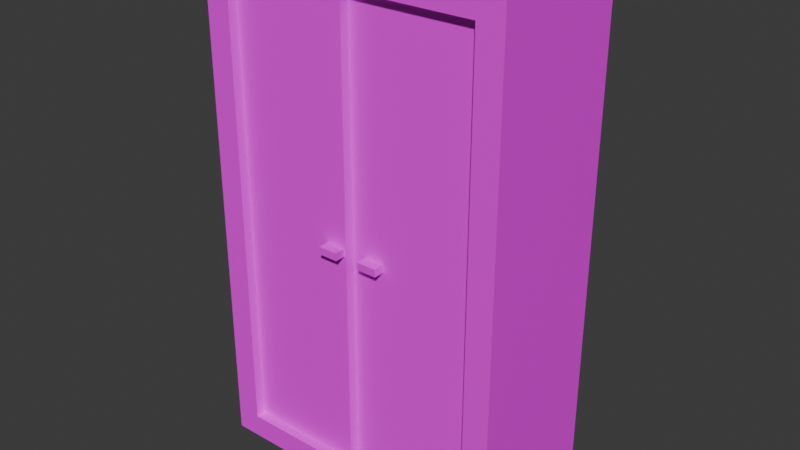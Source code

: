 # Source: wardrobe.blend  (saved by Blender 4.3.34; exported with 4.5.12 LTS)
import bpy
from mathutils import Matrix  # noqa: F401  (used for matrix-valued properties, if any)

bpy.ops.wm.read_factory_settings(use_empty=True)
scene = bpy.context.scene
scene.name = 'Scene'

# ---- collections
col_collection = bpy.data.collections.new('Collection'); scene.collection.children.link(col_collection)

# ---- images (referenced by path relative to the original .blend; pixels are not part of the script)
import os
ASSET_DIR = os.environ.get("B2B_ASSET_DIR", "")  # directory of the original .blend (textures are referenced by path, not embedded)
HERE = os.path.dirname(os.path.abspath(__file__))  # packed textures are extracted next to this script under _unpacked/

def load_image(name, relpath, width, height, colorspace="sRGB"):
    """Load a texture the original file referenced (path relative to the .blend, or extracted next to this script)."""
    p = next((c for c in (os.path.join(HERE, relpath), os.path.join(ASSET_DIR, relpath)) if relpath and os.path.exists(c)), "")
    if p:
        img = bpy.data.images.load(p, check_existing=True)
        img.name = name
    else:  # same state as the original file: an image datablock whose file is absent (Cycles renders it pink)
        img = bpy.data.images.new(name, width, height)
        img.source = "FILE"
        img.filepath = "//" + (relpath or name)
    img.colorspace_settings.name = colorspace
    return img
img_brown_planks_08_diff_4k_jpg = load_image('brown_planks_08_diff_4k.jpg', 'brown_planks_08_diff_4k.jpg', 1024, 1024, 'sRGB')
img_fine_grained_wood_col_4k_jpg = load_image('fine_grained_wood_col_4k.jpg', 'fine_grained_wood_col_4k.jpg', 1024, 1024, 'sRGB')
img_old_wood_floor_diff_4k_jpg = load_image('old_wood_floor_diff_4k.jpg', 'old_wood_floor_diff_4k.jpg', 1024, 1024, 'sRGB')

# ---- materials (node trees are filled in below, after node groups)
mat_material = bpy.data.materials.new('Material')
mat_material.alpha_threshold = 0.0
mat_material.roughness = 0.5
mat_material.line_color = (0.0, 0.0, 0.0, 1.0)
mat_material_001 = bpy.data.materials.new('Material.001')
mat_material_002 = bpy.data.materials.new('Material.002')

# ---- material node trees
mat_material.use_nodes = True; mat_material.node_tree.nodes.clear()
_N = mat_material.node_tree.nodes; _L = mat_material.node_tree.links
n0 = _N.new('ShaderNodeOutputMaterial'); n0.name = 'Material Output'; n0.location = (300, 300)
n1 = _N.new('ShaderNodeBsdfPrincipled'); n1.name = 'Principled BSDF'; n1.location = (10, 300)
n1.inputs[3].default_value = 1.45
n2 = _N.new('ShaderNodeTexImage'); n2.name = 'Image Texture'; n2.location = (-280, 280)
n2.image = img_brown_planks_08_diff_4k_jpg
_L.new(n1.outputs[0], n0.inputs[0])
_L.new(n2.outputs[0], n1.inputs[0])
n0.is_active_output = True
mat_material_001.use_nodes = True; mat_material_001.node_tree.nodes.clear()
_N = mat_material_001.node_tree.nodes; _L = mat_material_001.node_tree.links
n0 = _N.new('ShaderNodeBsdfPrincipled'); n0.name = 'Principled BSDF'; n0.location = (10, 300)
n1 = _N.new('ShaderNodeOutputMaterial'); n1.name = 'Material Output'; n1.location = (300, 300)
n2 = _N.new('ShaderNodeTexImage'); n2.name = 'Image Texture'; n2.location = (-280, 280)
n2.image = img_fine_grained_wood_col_4k_jpg
_L.new(n0.outputs[0], n1.inputs[0])
_L.new(n2.outputs[0], n0.inputs[0])
n1.is_active_output = True
mat_material_002.use_nodes = True; mat_material_002.node_tree.nodes.clear()
_N = mat_material_002.node_tree.nodes; _L = mat_material_002.node_tree.links
n0 = _N.new('ShaderNodeBsdfPrincipled'); n0.name = 'Principled BSDF'; n0.location = (10, 300)
n1 = _N.new('ShaderNodeOutputMaterial'); n1.name = 'Material Output'; n1.location = (300, 300)
n2 = _N.new('ShaderNodeTexImage'); n2.name = 'Image Texture'; n2.location = (-280, 280)
n2.image = img_old_wood_floor_diff_4k_jpg
_L.new(n0.outputs[0], n1.inputs[0])
_L.new(n2.outputs[0], n0.inputs[0])
n1.is_active_output = True

# ---- world
world_world = bpy.data.worlds.new('World'); scene.world = world_world
world_world.use_nodes = True; world_world.node_tree.nodes.clear()
_N = world_world.node_tree.nodes; _L = world_world.node_tree.links
n0 = _N.new('ShaderNodeOutputWorld'); n0.name = 'World Output'; n0.location = (300, 300)
n1 = _N.new('ShaderNodeBackground'); n1.name = 'Background'; n1.location = (10, 300)
n1.inputs[0].default_value = (0.05088, 0.05088, 0.05088, 1.0)
_L.new(n1.outputs[0], n0.inputs[0])
n0.is_active_output = True
world_world.color = (0.05088, 0.05088, 0.05088)
world_world.sun_shadow_jitter_overblur = 0.0

# ---- meshes
me_cube = bpy.data.meshes.new('Cube')
me_cube.from_pydata([(1.0, 1.0, 1.0), (1.0, 1.0, -1.0), (1.0, -1.0, 1.0), (1.0, -1.0, -1.0), (-1.0, 1.0, 1.0), (-1.0, 1.0, -1.0), (-1.0, -1.0, 1.0), (-1.0, -1.0, -1.0)], [], [(0, 4, 6, 2), (3, 2, 6, 7), (7, 6, 4, 5), (5, 1, 3, 7), (1, 0, 2, 3), (5, 4, 0, 1)])
_uv = me_cube.uv_layers.new(name='UVMap')
_uv.uv.foreach_set('vector', [0.625, 0.5, 0.875, 0.5, 0.875, 0.75, 0.625, 0.75, 0.375, 0.75, 0.625, 0.75, 0.625, 1.0, 0.375, 1.0, 0.375, 0.0, 0.625, 0.0, 0.625, 0.25, 0.375, 0.25, 0.125, 0.5, 0.375, 0.5, 0.375, 0.75, 0.125, 0.75, 0.375, 0.5, 0.625, 0.5, 0.625, 0.75, 0.375, 0.75, 0.375, 0.25, 0.625, 0.25, 0.625, 0.5, 0.375, 0.5])
me_cube.materials.append(mat_material)
me_cube.use_mirror_vertex_groups = False
me_cube.update()
me_cube_001 = bpy.data.meshes.new('Cube.001')
me_cube_001.from_pydata([(-1.0, -1.0, -1.0), (-1.0, -1.0, 1.0), (-1.0, 1.0, -1.0), (-1.0, 1.0, 1.0), (1.0, -1.0, -1.0), (1.0, -1.0, 1.0), (1.0, 1.0, -1.0), (1.0, 1.0, 1.0), (0.8333, 1.0, -1.0), (-0.8333, 1.0, -1.0), (-0.8333, 1.0, 1.0), (0.8333, 1.0, 1.0), (-0.8333, -1.0, -1.0), (0.8333, -1.0, -1.0), (0.8333, -1.0, 1.0), (-0.8333, -1.0, 1.0), (-1.0, 1.0, -39.02), (-1.0, -1.0, -39.02), (-0.8333, 1.0, -39.02), (1.0, -1.0, -39.02), (1.0, 1.0, -39.02), (0.8333, -1.0, -39.02), (0.8333, 1.0, -39.02), (-0.8333, -1.0, -39.02), (1.0, -1.0, -37.15), (1.0, 1.0, -37.15), (0.8333, 1.0, -37.15), (0.8333, -1.0, -37.15), (-0.8333, 1.0, -37.15), (-1.0, 1.0, -37.15), (-0.8333, -1.0, -37.15), (-1.0, -1.0, -37.15), (0.8331, 1.0, -39.02), (0.8331, -1.0, -39.02), (0.8331, 1.0, -37.15), (0.8331, -1.0, -37.15), (-0.0001068, -1.0, -37.15), (-0.0001068, 1.0, -37.15), (-0.0001068, -1.0, -39.02), (-0.0001068, 1.0, -39.02), (0.0, 1.0, -1.0), (0.0, 1.0, 1.0), (0.0, -1.0, -1.0), (0.0, -1.0, 1.0)], [], [(0, 1, 3, 2), (8, 11, 7, 6), (6, 7, 5, 4), (12, 15, 1, 0), (37, 36, 35, 34), (10, 3, 1, 15), (7, 11, 14, 5), (41, 10, 15, 43), (29, 28, 18, 16), (40, 8, 13, 42), (4, 5, 14, 13), (42, 43, 15, 12), (2, 3, 10, 9), (40, 41, 11, 8), (22, 20, 19, 21), (16, 18, 23, 17), (31, 29, 16, 17), (25, 24, 19, 20), (30, 31, 17, 23), (27, 26, 22, 21), (26, 25, 20, 22), (24, 27, 21, 19), (4, 13, 27, 24), (8, 6, 25, 26), (13, 8, 26, 27), (6, 4, 24, 25), (12, 0, 31, 30), (0, 2, 29, 31), (2, 9, 28, 29), (9, 12, 30, 28), (22, 26, 28, 18), (34, 35, 33, 32), (36, 38, 33, 35), (39, 37, 34, 32), (38, 39, 32, 33), (23, 18, 39, 38), (18, 28, 37, 39), (30, 23, 38, 36), (28, 30, 36, 37), (9, 10, 41, 40), (13, 14, 43, 42), (9, 40, 42, 12), (11, 41, 43, 14), (37, 36, 42, 40)])
_uv = me_cube_001.uv_layers.new(name='UVMap')
_uv.uv.foreach_set('vector', [0.375, 0.0, 0.625, 0.0, 0.625, 0.25, 0.375, 0.25, 0.375, 0.4792, 0.625, 0.4792, 0.625, 0.5, 0.375, 0.5, 0.375, 0.5, 0.625, 0.5, 0.625, 0.75, 0.375, 0.75, 0.375, 0.9792, 0.625, 0.9792, 0.625, 1.0, 0.375, 1.0, 0.1458, 0.5, 0.1458, 0.75, 0.1458, 0.75, 0.1458, 0.5, 0.8542, 0.5, 0.875, 0.5, 0.875, 0.75, 0.8542, 0.75, 0.625, 0.5, 0.6458, 0.5, 0.6458, 0.75, 0.625, 0.75, 0.75, 0.5, 0.8542, 0.5, 0.8542, 0.75, 0.75, 0.75, 0.375, 0.25, 0.375, 0.2708, 0.375, 0.2708, 0.375, 0.25, 0.25, 0.5, 0.3542, 0.5, 0.3542, 0.75, 0.25, 0.75, 0.375, 0.75, 0.625, 0.75, 0.625, 0.7708, 0.375, 0.7708, 0.375, 0.875, 0.625, 0.875, 0.625, 0.9792, 0.375, 0.9792, 0.375, 0.25, 0.625, 0.25, 0.625, 0.2708, 0.375, 0.2708, 0.375, 0.375, 0.625, 0.375, 0.625, 0.4792, 0.375, 0.4792, 0.3542, 0.5, 0.375, 0.5, 0.375, 0.75, 0.3542, 0.75, 0.125, 0.5, 0.1458, 0.5, 0.1458, 0.75, 0.125, 0.75, 0.375, 0.0, 0.375, 0.25, 0.375, 0.25, 0.375, 0.0, 0.375, 0.5, 0.375, 0.75, 0.375, 0.75, 0.375, 0.5, 0.375, 0.9792, 0.375, 1.0, 0.375, 1.0, 0.375, 0.9792, 0.3542, 0.75, 0.3542, 0.5, 0.3542, 0.5, 0.3542, 0.75, 0.375, 0.4792, 0.375, 0.5, 0.375, 0.5, 0.375, 0.4792, 0.375, 0.75, 0.375, 0.7708, 0.375, 0.7708, 0.375, 0.75, 0.375, 0.75, 0.375, 0.7708, 0.375, 0.7708, 0.375, 0.75, 0.375, 0.4792, 0.375, 0.5, 0.375, 0.5, 0.375, 0.4792, 0.3542, 0.75, 0.3542, 0.5, 0.3542, 0.5, 0.3542, 0.75, 0.375, 0.5, 0.375, 0.75, 0.375, 0.75, 0.375, 0.5, 0.375, 0.9792, 0.375, 1.0, 0.375, 1.0, 0.375, 0.9792, 0.375, 0.0, 0.375, 0.25, 0.375, 0.25, 0.375, 0.0, 0.375, 0.25, 0.375, 0.2708, 0.375, 0.2708, 0.375, 0.25, 0.1458, 0.5, 0.1458, 0.75, 0.1458, 0.75, 0.1458, 0.5, 0.375, 0.4792, 0.375, 0.4792, 0.375, 0.2708, 0.375, 0.2708, 0.1458, 0.5, 0.1458, 0.75, 0.1458, 0.75, 0.1458, 0.5, 0.375, 0.9792, 0.375, 0.9792, 0.375, 0.9792, 0.375, 0.9792, 0.375, 0.2708, 0.375, 0.2708, 0.375, 0.2708, 0.375, 0.2708, 0.1458, 0.75, 0.1458, 0.5, 0.1458, 0.5, 0.1458, 0.75, 0.1458, 0.75, 0.1458, 0.5, 0.1458, 0.5, 0.1458, 0.75, 0.375, 0.2708, 0.375, 0.2708, 0.375, 0.2708, 0.375, 0.2708, 0.375, 0.9792, 0.375, 0.9792, 0.375, 0.9792, 0.375, 0.9792, 0.1458, 0.5, 0.1458, 0.75, 0.1458, 0.75, 0.1458, 0.5, 0.375, 0.2708, 0.625, 0.2708, 0.625, 0.375, 0.375, 0.375, 0.375, 0.7708, 0.625, 0.7708, 0.625, 0.875, 0.375, 0.875, 0.1458, 0.5, 0.25, 0.5, 0.25, 0.75, 0.1458, 0.75, 0.6458, 0.5, 0.75, 0.5, 0.75, 0.75, 0.6458, 0.75, 0.1458, 0.5, 0.1458, 0.75, 0.25, 0.75, 0.25, 0.5])
me_cube_001.materials.append(mat_material_001)
me_cube_001.update()
me_cube_002 = bpy.data.meshes.new('Cube.002')
me_cube_002.from_pydata([(-1.0, -1.0, -1.0), (-1.0, -1.0, 1.0), (-1.0, 1.0, -1.0), (-1.0, 1.0, 1.0), (1.0, -1.0, -1.0), (1.0, -1.0, 1.0), (1.0, 1.0, -1.0), (1.0, 1.0, 1.0)], [], [(0, 1, 3, 2), (2, 3, 7, 6), (6, 7, 5, 4), (4, 5, 1, 0), (2, 6, 4, 0), (7, 3, 1, 5)])
_uv = me_cube_002.uv_layers.new(name='UVMap')
_uv.uv.foreach_set('vector', [0.375, 0.0, 0.625, 0.0, 0.625, 0.25, 0.375, 0.25, 0.375, 0.25, 0.625, 0.25, 0.625, 0.5, 0.375, 0.5, 0.375, 0.5, 0.625, 0.5, 0.625, 0.75, 0.375, 0.75, 0.375, 0.75, 0.625, 0.75, 0.625, 1.0, 0.375, 1.0, 0.125, 0.5, 0.375, 0.5, 0.375, 0.75, 0.125, 0.75, 0.625, 0.5, 0.875, 0.5, 0.875, 0.75, 0.625, 0.75])
me_cube_002.materials.append(mat_material_002)
me_cube_002.update()
me_cube_003 = bpy.data.meshes.new('Cube.003')
me_cube_003.from_pydata([(-1.0, -1.0, -1.0), (-1.0, -1.0, 1.0), (-1.0, 1.0, -1.0), (-1.0, 1.0, 1.0), (1.0, -1.0, -1.0), (1.0, -1.0, 1.0), (1.0, 1.0, -1.0), (1.0, 1.0, 1.0)], [], [(0, 1, 3, 2), (2, 3, 7, 6), (6, 7, 5, 4), (4, 5, 1, 0), (2, 6, 4, 0), (7, 3, 1, 5)])
_uv = me_cube_003.uv_layers.new(name='UVMap')
_uv.uv.foreach_set('vector', [0.375, 0.0, 0.625, 0.0, 0.625, 0.25, 0.375, 0.25, 0.375, 0.25, 0.625, 0.25, 0.625, 0.5, 0.375, 0.5, 0.375, 0.5, 0.625, 0.5, 0.625, 0.75, 0.375, 0.75, 0.375, 0.75, 0.625, 0.75, 0.625, 1.0, 0.375, 1.0, 0.125, 0.5, 0.375, 0.5, 0.375, 0.75, 0.125, 0.75, 0.625, 0.5, 0.875, 0.5, 0.875, 0.75, 0.625, 0.75])
me_cube_003.materials.append(mat_material_002)
me_cube_003.update()

# ---- objects
ob_cube = bpy.data.objects.new('Cube', me_cube)
ob_cube_001 = bpy.data.objects.new('Cube.001', me_cube_001)
ob_cube_002 = bpy.data.objects.new('Cube.002', me_cube_002)
ob_cube_003 = bpy.data.objects.new('Cube.003', me_cube_003)

# ---- transforms, parenting, visibility, modifiers, constraints
ob_cube.location = (0.0, 0.0, 1.321)
ob_cube.scale = (2.072, 0.9122, 3.449)
ob_cube.lock_rotations_4d = False
ob_cube.empty_display_type = 'ARROWS'
ob_cube.lineart.crease_threshold = 0.0
ob_cube_001.location = (0.0, -0.9664, 4.591)
ob_cube_001.scale = (2.073, 0.07783, 0.1721)
ob_cube_002.location = (-0.2794, -0.978, 1.237)
ob_cube_002.scale = (0.1341, 0.08151, 0.05)
ob_cube_003.location = (0.3158, -0.978, 1.237)
ob_cube_003.scale = (0.1341, 0.08151, 0.05)

# ---- collection membership
col_collection.objects.link(ob_cube)
col_collection.objects.link(ob_cube_001)
col_collection.objects.link(ob_cube_002)
col_collection.objects.link(ob_cube_003)

# ---- scene / render settings (as saved in the file)
scene.frame_start = 1; scene.frame_end = 250; scene.frame_set(1)
scene.render.engine = 'BLENDER_EEVEE_NEXT'
bpy.context.view_layer.update()

# ---- added for rendering (the .blend has no active camera and no usable light): camera, sun
cam_auto = bpy.data.cameras.new('AutoCamera')
cam_auto.lens = 50.0
cam_auto.sensor_width = 36.0
cam_auto.clip_end = 1000.0
ob_auto_camera = bpy.data.objects.new('AutoCamera', cam_auto)
scene.collection.objects.link(ob_auto_camera)
ob_auto_camera.location = (7.66747, -9.27462, 7.45516)
ob_auto_camera.rotation_euler = (1.09748, -7.21219e-08, 0.694738)
scene.camera = ob_auto_camera
light_auto_sun = bpy.data.lights.new('AutoSun', 'SUN')
light_auto_sun.energy = 3.0
light_auto_sun.angle = 0.0523599
ob_auto_sun = bpy.data.objects.new('AutoSun', light_auto_sun)
scene.collection.objects.link(ob_auto_sun)
ob_auto_sun.rotation_euler = (0.872665, 0.174533, 0.523599)
bpy.context.view_layer.update()
